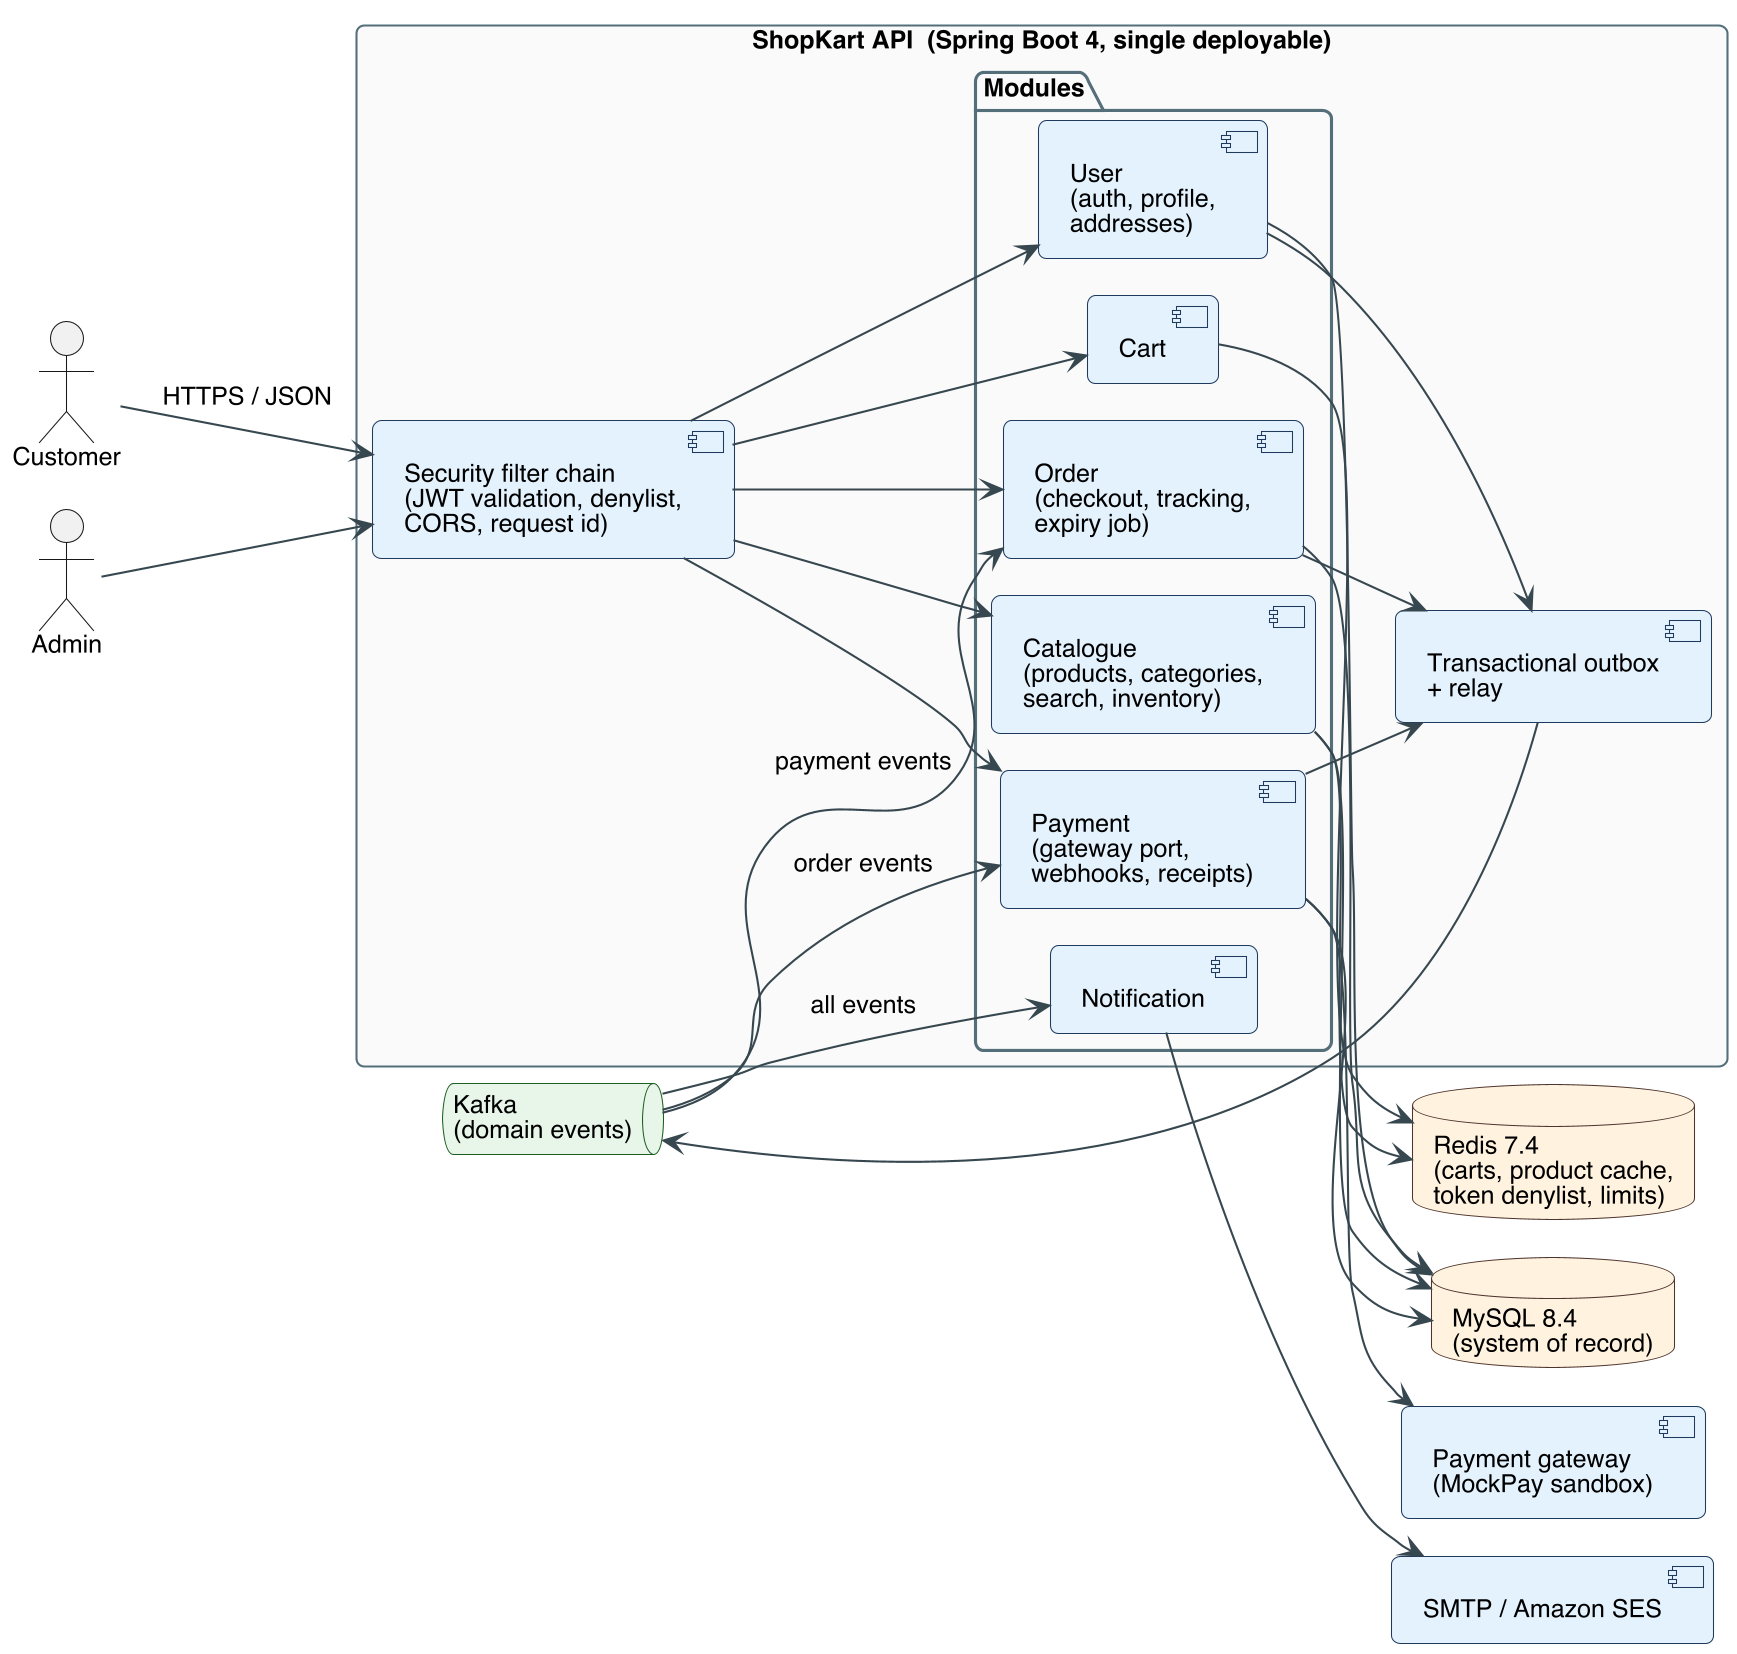

The diagram above was rendered by PlantUML. Its source (embedded in the PNG):
@startuml
!include _style.iuml
left to right direction
actor Customer
actor Admin
rectangle "ShopKart API  (Spring Boot 4, single deployable)" as app {
  component "Security filter chain\n(JWT validation, denylist,\nCORS, request id)" as sec
  package "Modules" {
    component "User\n(auth, profile,\naddresses)" as user
    component "Catalogue\n(products, categories,\nsearch, inventory)" as catalog
    component "Cart" as cart
    component "Order\n(checkout, tracking,\nexpiry job)" as order
    component "Payment\n(gateway port,\nwebhooks, receipts)" as payment
    component "Notification" as notif
  }
  component "Transactional outbox\n+ relay" as outbox
}
database "MySQL 8.4\n(system of record)" as mysql
database "Redis 7.4\n(carts, product cache,\ntoken denylist, limits)" as redis
queue "Kafka\n(domain events)" as kafka
component "Payment gateway\n(MockPay sandbox)" as gw
component "SMTP / Amazon SES" as smtp

Customer --> sec : HTTPS / JSON
Admin --> sec
sec --> user
sec --> catalog
sec --> cart
sec --> order
sec --> payment
user --> mysql
catalog --> mysql
catalog --> redis
cart --> redis
order --> mysql
payment --> mysql
payment --> gw
order --> outbox
payment --> outbox
user --> outbox
outbox --> kafka
kafka --> order : payment events
kafka --> payment : order events
kafka --> notif : all events
notif --> smtp
@enduml